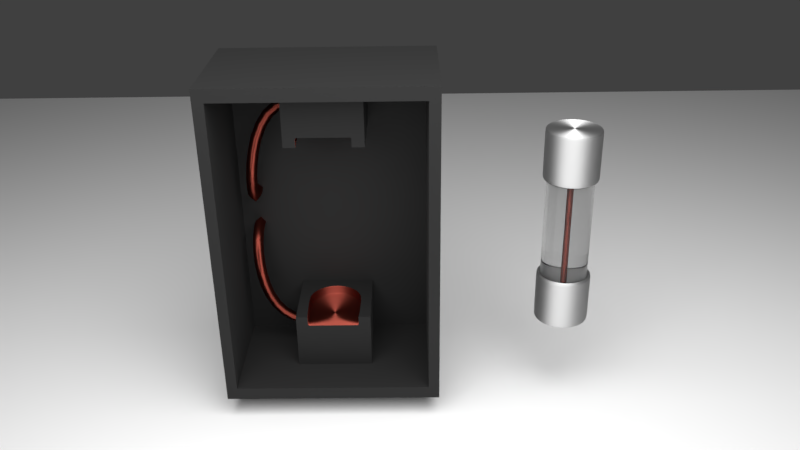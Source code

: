 # Source: fuse_box.blend  (saved by Blender 2.79.0; exported with 4.5.12 LTS)
import bpy
from mathutils import Matrix  # noqa: F401  (used for matrix-valued properties, if any)

bpy.ops.wm.read_factory_settings(use_empty=True)
scene = bpy.context.scene
scene.name = 'Scene'

# ---- collections
col_collection_1 = bpy.data.collections.new('Collection 1'); scene.collection.children.link(col_collection_1)

# ---- materials (node trees are filled in below, after node groups)
mat_metal_look = bpy.data.materials.new('metal_look')
mat_metal_look.alpha_threshold = 0.0
mat_metal_look.roughness = 0.5
mat_glass = bpy.data.materials.new('glass')
mat_glass.alpha_threshold = 0.0
mat_glass.roughness = 0.5
mat_copper = bpy.data.materials.new('copper')
mat_copper.alpha_threshold = 0.0
mat_copper.roughness = 0.5
mat_almost_black = bpy.data.materials.new('almost_black')
mat_almost_black.alpha_threshold = 0.0
mat_almost_black.roughness = 0.5
mat_cable_yellow = bpy.data.materials.new('cable_yellow')
mat_cable_yellow.alpha_threshold = 0.0
mat_cable_yellow.roughness = 0.5

# ---- material node trees
mat_metal_look.use_nodes = True; mat_metal_look.node_tree.nodes.clear()
_N = mat_metal_look.node_tree.nodes; _L = mat_metal_look.node_tree.links
n0 = _N.new('ShaderNodeOutputMaterial'); n0.name = 'Material Output'; n0.location = (300, 300)
n1 = _N.new('ShaderNodeBsdfAnisotropic'); n1.name = 'Anisotropic BSDF'; n1.location = (10, 300)
n1.distribution = 'GGX'
n1.inputs[1].default_value = 0.7483
n1.inputs[2].default_value = 0.5
_L.new(n1.outputs[0], n0.inputs[0])
n0.is_active_output = True
mat_glass.use_nodes = True; mat_glass.node_tree.nodes.clear()
_N = mat_glass.node_tree.nodes; _L = mat_glass.node_tree.links
n0 = _N.new('ShaderNodeOutputMaterial'); n0.name = 'Material Output'; n0.location = (300, 300)
n1 = _N.new('ShaderNodeBsdfGlass'); n1.name = 'Glass BSDF'; n1.location = (10, 300)
n1.distribution = 'BECKMANN'
n1.inputs[0].default_value = (0.8, 0.8, 0.8, 1.0)
n1.inputs[2].default_value = 1.45
_L.new(n1.outputs[0], n0.inputs[0])
n0.is_active_output = True
mat_copper.use_nodes = True; mat_copper.node_tree.nodes.clear()
_N = mat_copper.node_tree.nodes; _L = mat_copper.node_tree.links
n0 = _N.new('ShaderNodeOutputMaterial'); n0.name = 'Material Output'; n0.location = (300, 300)
n1 = _N.new('ShaderNodeBsdfAnisotropic'); n1.name = 'Anisotropic BSDF'; n1.location = (10, 300)
n1.distribution = 'GGX'
n1.inputs[0].default_value = (0.3844, 0.07722, 0.05408, 1.0)
n1.inputs[1].default_value = 0.6074
n1.inputs[2].default_value = 0.5
_L.new(n1.outputs[0], n0.inputs[0])
n0.is_active_output = True
mat_almost_black.use_nodes = True; mat_almost_black.node_tree.nodes.clear()
_N = mat_almost_black.node_tree.nodes; _L = mat_almost_black.node_tree.links
n0 = _N.new('ShaderNodeOutputMaterial'); n0.name = 'Material Output'; n0.location = (300, 300)
n1 = _N.new('ShaderNodeBsdfAnisotropic'); n1.name = 'Anisotropic BSDF'; n1.location = (10, 300)
n1.distribution = 'GGX'
n1.inputs[0].default_value = (0.05497, 0.05497, 0.05497, 1.0)
n1.inputs[1].default_value = 0.7943
_L.new(n1.outputs[0], n0.inputs[0])
n0.is_active_output = True
mat_cable_yellow.use_nodes = True; mat_cable_yellow.node_tree.nodes.clear()
_N = mat_cable_yellow.node_tree.nodes; _L = mat_cable_yellow.node_tree.links
n0 = _N.new('ShaderNodeOutputMaterial'); n0.name = 'Material Output'; n0.location = (300, 300)
n1 = _N.new('ShaderNodeBsdfAnisotropic'); n1.name = 'Anisotropic BSDF'; n1.location = (10, 300)
n1.distribution = 'GGX'
n1.inputs[0].default_value = (0.7003, 0.7484, 0.1579, 1.0)
n1.inputs[1].default_value = 0.8372
n1.inputs[2].default_value = 0.5
_L.new(n1.outputs[0], n0.inputs[0])
n0.is_active_output = True

# ---- world
world_world = bpy.data.worlds.new('World'); scene.world = world_world
world_world.color = (0.05088, 0.05088, 0.05088)
world_world.use_sun_shadow = False
world_world.sun_shadow_jitter_overblur = 0.0
world_world.cycles.sampling_method = 'MANUAL'

# ---- cameras
cam_camera_001 = bpy.data.cameras.new('Camera.001')
cam_camera_001.clip_end = 100.0
cam_camera_001.lens = 35.0
cam_camera_001.sensor_width = 32.0
cam_camera_001.sensor_height = 18.0
cam_camera_001.display_size = 2.0
cam_camera_001.dof.focus_distance = 0.0

# ---- lights
light_area = bpy.data.lights.new('Area', 'AREA')
light_area.transmission_factor = 0.0
light_area.energy = 3927.0
light_area.shadow_buffer_clip_start = 0.5
light_area.shadow_soft_size = 10.0
light_area.shadow_maximum_resolution = 0.006
light_area.use_absolute_resolution = True
light_area.size = 10.0
light_area.size_y = 0.1

# ---- meshes
me_cylinder_000 = bpy.data.meshes.new('Cylinder.000')
me_cylinder_000.from_pydata([(6.932e-08, 0.4445, 0.0), (6.932e-08, 0.4445, 0.9594), (0.1701, 0.4107, 0.0), (0.1701, 0.4107, 0.9594), (0.3143, 0.3143, 0.0), (0.3143, 0.3143, 0.9594), (0.4107, 0.1701, 0.0), (0.4107, 0.1701, 0.9594), (0.4445, -3.185e-08, 0.0), (0.4445, -3.185e-08, 0.9594), (0.4107, -0.1701, 0.0), (0.4107, -0.1701, 0.9594), (0.3143, -0.3143, 0.0), (0.3143, -0.3143, 0.9594), (0.1701, -0.4107, 0.0), (0.1701, -0.4107, 0.9594), (1.364e-07, -0.4445, 0.0), (1.364e-07, -0.4445, 0.9594), (-0.1701, -0.4107, 0.0), (-0.1701, -0.4107, 0.9594), (-0.3143, -0.3143, 0.0), (-0.3143, -0.3143, 0.9594), (-0.4107, -0.1701, 0.0), (-0.4107, -0.1701, 0.9594), (-0.4445, -7.114e-09, 0.0), (-0.4445, -7.114e-09, 0.9594), (-0.4107, 0.1701, 0.0), (-0.4107, 0.1701, 0.9594), (-0.3143, 0.3143, 0.0), (-0.3143, 0.3143, 0.9594), (-0.1701, 0.4107, 0.0), (-0.1701, 0.4107, 0.9594), (6.262e-08, 0.5147, 0.9594), (0.197, 0.4755, 0.9594), (0.364, 0.364, 0.9594), (0.4755, 0.197, 0.9594), (0.5147, -3.335e-08, 0.9594), (0.4755, -0.197, 0.9594), (0.364, -0.364, 0.9594), (0.197, -0.4755, 0.9594), (1.403e-07, -0.5147, 0.9594), (-0.197, -0.4755, 0.9594), (-0.364, -0.364, 0.9594), (-0.4755, -0.197, 0.9594), (-0.5147, -4.709e-09, 0.9594), (-0.4755, 0.197, 0.9594), (-0.364, 0.364, 0.9594), (-0.197, 0.4755, 0.9594), (-8.627e-09, 0.4562, 1.893), (0.1746, 0.4215, 1.893), (0.3226, 0.3226, 1.893), (0.4215, 0.1746, 1.893), (0.4562, -3.335e-08, 1.893), (0.4215, -0.1746, 1.893), (0.3226, -0.3226, 1.893), (0.1746, -0.4215, 1.893), (7.087e-08, -0.4562, 1.893), (-0.1746, -0.4215, 1.893), (-0.3226, -0.3226, 1.893), (-0.4215, -0.1746, 1.893), (-0.4562, -3.376e-09, 1.893), (-0.4215, 0.1746, 1.893), (-0.3226, 0.3226, 1.893), (-0.1746, 0.4215, 1.893), (0.197, 0.4755, 1.893), (-5.96e-09, 0.5147, 1.893), (0.364, 0.364, 1.893), (0.4755, 0.197, 1.893), (0.5147, -3.335e-08, 1.893), (0.4755, -0.197, 1.893), (0.364, -0.364, 1.893), (0.197, -0.4755, 1.893), (7.176e-08, -0.5147, 1.893), (-0.197, -0.4755, 1.893), (-0.364, -0.364, 1.893), (-0.4755, -0.197, 1.893), (-0.5147, -4.709e-09, 1.893), (-0.4755, 0.197, 1.893), (-0.364, 0.364, 1.893), (-0.197, 0.4755, 1.893), (0.5147, -3.335e-08, 1.828), (0.4755, -0.197, 1.828), (-0.5147, -4.709e-09, 1.828), (-0.4755, 0.197, 1.828), (0.364, -0.364, 1.828), (-0.364, 0.364, 1.828), (0.197, -0.4755, 1.828), (-0.197, 0.4755, 1.828), (7.65e-08, -0.5147, 1.828), (-1.216e-09, 0.5147, 1.828), (0.197, 0.4755, 1.828), (-0.197, -0.4755, 1.828), (0.364, 0.364, 1.828), (-0.364, -0.364, 1.828), (0.4755, 0.197, 1.828), (-0.4755, -0.197, 1.828), (0.4755, -0.197, 1.011), (-0.4755, 0.197, 1.011), (0.364, -0.364, 1.011), (-0.364, 0.364, 1.011), (0.197, -0.4755, 1.011), (-0.197, 0.4755, 1.011), (1.365e-07, -0.5147, 1.011), (0.197, 0.4755, 1.011), (-0.197, -0.4755, 1.011), (0.364, 0.364, 1.011), (-0.364, -0.364, 1.011), (0.4755, 0.197, 1.011), (-0.4755, -0.197, 1.011), (0.5147, -3.335e-08, 1.011), (-0.5147, -4.709e-09, 1.011), (5.882e-08, 0.5147, 1.011), (6.932e-08, 0.4445, 0.9061), (0.1701, 0.4107, 0.9061), (0.3143, 0.3143, 0.9061), (0.4107, 0.1701, 0.9061), (0.4445, -3.185e-08, 0.9061), (0.4107, -0.1701, 0.9061), (0.3143, -0.3143, 0.9061), (0.1701, -0.4107, 0.9061), (1.364e-07, -0.4445, 0.9061), (-0.1701, -0.4107, 0.9061), (-0.3143, -0.3143, 0.9061), (-0.4107, -0.1701, 0.9061), (-0.4445, -7.114e-09, 0.9061), (-0.4107, 0.1701, 0.9061), (-0.3143, 0.3143, 0.9061), (-0.1701, 0.4107, 0.9061), (0.06493, 0.03166, -1.171), (0.03385, 0.04454, -1.171), (0.03385, 0.04454, -1.2), (0.03385, 0.04454, 0.9798), (0.06493, 0.03166, -1.2), (0.06493, 0.03166, 0.9798), (0.0778, 0.0005803, -1.2), (0.0778, 0.0005803, 0.9798), (0.06493, -0.0305, -1.2), (0.06493, -0.0305, 0.9798), (0.03385, -0.04338, -1.2), (0.03385, -0.04338, 0.9798), (0.002765, -0.0305, -1.2), (0.002765, -0.0305, 0.9798), (-0.01011, 0.0005803, -1.2), (-0.01011, 0.0005803, 0.9798), (0.002765, 0.03166, -1.2), (0.002765, 0.03166, 0.9798), (0.0778, 0.0005803, -1.171), (0.06493, -0.0305, -1.171), (0.03385, -0.04338, -1.171), (0.002765, -0.0305, -1.171), (-0.01011, 0.0005803, -1.171), (0.002765, 0.03166, -1.171)], [], [(112, 1, 3, 113), (113, 3, 5, 114), (114, 5, 7, 115), (115, 7, 9, 116), (116, 9, 11, 117), (117, 11, 13, 118), (118, 13, 15, 119), (119, 15, 17, 120), (120, 17, 19, 121), (121, 19, 21, 122), (122, 21, 23, 123), (123, 23, 25, 124), (124, 25, 27, 125), (125, 27, 29, 126), (7, 5, 34, 35), (126, 29, 31, 127), (127, 31, 1, 112), (81, 80, 68, 69), (17, 15, 39, 40), (3, 1, 32, 33), (27, 25, 44, 45), (13, 11, 37, 38), (23, 21, 42, 43), (1, 31, 47, 32), (9, 7, 35, 36), (19, 17, 40, 41), (29, 27, 45, 46), (5, 3, 33, 34), (15, 13, 38, 39), (25, 23, 43, 44), (11, 9, 36, 37), (21, 19, 41, 42), (31, 29, 46, 47), (49, 48, 63, 62, 61, 60, 59, 58, 57, 56, 55, 54, 53, 52, 51, 50), (83, 82, 76, 77), (84, 81, 69, 70), (85, 83, 77, 78), (86, 84, 70, 71), (87, 85, 78, 79), (88, 86, 71, 72), (90, 89, 65, 64), (89, 87, 79, 65), (91, 88, 72, 73), (92, 90, 64, 66), (93, 91, 73, 74), (94, 92, 66, 67), (95, 93, 74, 75), (80, 94, 67, 68), (82, 95, 75, 76), (48, 49, 64, 65), (49, 50, 66, 64), (50, 51, 67, 66), (51, 52, 68, 67), (52, 53, 69, 68), (53, 54, 70, 69), (54, 55, 71, 70), (55, 56, 72, 71), (56, 57, 73, 72), (57, 58, 74, 73), (58, 59, 75, 74), (59, 60, 76, 75), (60, 61, 77, 76), (61, 62, 78, 77), (62, 63, 79, 78), (63, 48, 65, 79), (110, 108, 95, 82), (109, 107, 94, 80), (108, 106, 93, 95), (107, 105, 92, 94), (106, 104, 91, 93), (105, 103, 90, 92), (104, 102, 88, 91), (111, 101, 87, 89), (103, 111, 89, 90), (102, 100, 86, 88), (101, 99, 85, 87), (100, 98, 84, 86), (99, 97, 83, 85), (98, 96, 81, 84), (97, 110, 82, 83), (96, 109, 80, 81), (37, 36, 109, 96), (45, 44, 110, 97), (38, 37, 96, 98), (46, 45, 97, 99), (39, 38, 98, 100), (47, 46, 99, 101), (40, 39, 100, 102), (33, 32, 111, 103), (32, 47, 101, 111), (41, 40, 102, 104), (34, 33, 103, 105), (42, 41, 104, 106), (35, 34, 105, 107), (43, 42, 106, 108), (36, 35, 107, 109), (44, 43, 108, 110), (30, 127, 112, 0), (28, 126, 127, 30), (26, 125, 126, 28), (24, 124, 125, 26), (22, 123, 124, 24), (20, 122, 123, 22), (18, 121, 122, 20), (16, 120, 121, 18), (14, 119, 120, 16), (12, 118, 119, 14), (10, 117, 118, 12), (8, 116, 117, 10), (6, 115, 116, 8), (4, 114, 115, 6), (2, 113, 114, 4), (0, 112, 113, 2), (132, 128, 146, 134), (129, 131, 133, 128), (134, 146, 147, 136), (128, 133, 135, 146), (136, 147, 148, 138), (146, 135, 137, 147), (138, 148, 149, 140), (147, 137, 139, 148), (140, 149, 150, 142), (148, 139, 141, 149), (142, 150, 151, 144), (149, 141, 143, 150), (133, 131, 145, 143, 141, 139, 137, 135), (144, 151, 129, 130), (150, 143, 145, 151), (130, 129, 128, 132), (151, 145, 131, 129), (130, 132, 134, 136, 138, 140, 142, 144)])
me_cylinder_000.polygons.foreach_set('use_smooth', [1, 1, 1, 1, 1, 1, 1, 1, 1, 1, 1, 1, 1, 1, 1, 1, 1, 1, 1, 1, 1, 1, 1, 1, 1, 1, 1, 1, 1, 1, 1, 1, 1, 1, 1, 1, 1, 1, 1, 1, 1, 1, 1, 1, 1, 1, 1, 1, 1, 1, 1, 1, 1, 1, 1, 1, 1, 1, 1, 1, 1, 1, 1, 1, 1, 1, 1, 1, 1, 1, 1, 1, 1, 1, 1, 1, 1, 1, 1, 1, 1, 1, 1, 1, 1, 1, 1, 1, 1, 1, 1, 1, 1, 1, 1, 1, 1, 1, 1, 1, 1, 1, 1, 1, 1, 1, 1, 1, 1, 1, 1, 1, 1, 0, 0, 0, 0, 0, 0, 0, 0, 0, 0, 0, 0, 0, 0, 0, 0, 0, 0])
me_cylinder_000.polygons.foreach_set('material_index', [1, 1, 1, 1, 1, 1, 1, 1, 1, 1, 1, 1, 1, 1, 0, 1, 1, 0, 0, 0, 0, 0, 0, 0, 0, 0, 0, 0, 0, 0, 0, 0, 0, 0, 0, 0, 0, 0, 0, 0, 0, 0, 0, 0, 0, 0, 0, 0, 0, 0, 0, 0, 0, 0, 0, 0, 0, 0, 0, 0, 0, 0, 0, 0, 0, 0, 0, 0, 0, 0, 0, 0, 0, 0, 0, 0, 0, 0, 0, 0, 0, 0, 0, 0, 0, 0, 0, 0, 0, 0, 0, 0, 0, 0, 0, 0, 0, 1, 1, 1, 1, 1, 1, 1, 1, 1, 1, 1, 1, 1, 1, 1, 1, 2, 2, 2, 2, 2, 2, 2, 2, 2, 2, 2, 2, 2, 2, 2, 2, 2, 2])
me_cylinder_000.materials.append(mat_metal_look)
me_cylinder_000.materials.append(mat_glass)
me_cylinder_000.materials.append(mat_copper)
me_cylinder_000.use_remesh_preserve_volume = False
me_cylinder_000.use_remesh_preserve_attributes = False
me_cylinder_000.use_mirror_vertex_groups = False
me_cylinder_000.update()
me_cube_001 = bpy.data.meshes.new('Cube.001')
me_cube_001.from_pydata([(-1.0, -0.8145, 0.0), (-1.0, -0.8145, 2.058), (-1.0, 0.8145, 0.0), (-1.0, 0.8145, 2.058), (1.0, -0.7333, 0.0004788), (1.0, -0.7333, 1.896), (1.0, 0.7333, 0.0004788), (1.0, 0.7333, 1.896), (1.0, 0.8145, 2.058), (1.0, 0.8145, 0.0), (1.0, -0.8145, 0.0), (1.0, -0.8145, 2.058), (-0.7709, 0.7333, 1.896), (-0.7709, 0.7333, 0.0), (-0.7709, -0.7333, 0.0), (-0.7709, -0.7333, 1.896), (-0.5779, 0.03988, -1.269), (0.1233, -0.0005348, -1.291), (-0.516, 0.1146, -1.269), (-0.4017, 0.1717, -1.269), (-0.2524, 0.2027, -1.269), (-0.2524, -0.2037, -1.269), (0.2463, -0.2037, -1.269), (0.2463, 0.2027, -1.269), (-0.4017, -0.1728, -1.269), (-0.516, -0.1156, -1.269), (-0.5779, -0.04095, -1.269), (-0.2478, -0.1922, -1.291), (-0.3886, -0.163, -1.291), (-0.4965, -0.1091, -1.291), (-0.5548, -0.03865, -1.291), (-0.5548, 0.03758, -1.291), (-0.4965, 0.108, -1.291), (-0.3886, 0.1619, -1.291), (-0.2478, 0.1911, -1.291), (0.2417, 0.1911, -1.291), (0.2417, -0.1922, -1.291), (-0.2512, -0.2008, -1.286), (-0.3984, -0.1703, -1.286), (-0.5111, -0.114, -1.286), (-0.5721, -0.04038, -1.286), (-0.5721, 0.03931, -1.286), (-0.5111, 0.1129, -1.286), (-0.3984, 0.1693, -1.286), (-0.2512, 0.1998, -1.286), (0.2451, 0.1998, -1.286), (0.2451, -0.2008, -1.286), (-0.5859, -0.0005349, -1.269), (-0.08728, -0.2077, -1.269), (-0.1527, -0.1385, -1.291), (-0.2541, -0.1175, -1.291), (-0.3317, -0.07868, -1.291), (-0.3737, -0.02798, -1.291), (-0.3737, 0.02691, -1.291), (-0.3317, 0.07761, -1.291), (-0.2541, 0.1164, -1.291), (-0.1527, 0.1374, -1.291), (0.2098, 0.1374, -1.291), (0.2098, -0.1385, -1.291), (-0.08727, -0.196, -1.291), (-0.3211, -0.1811, -1.291), (-0.4479, -0.1387, -1.291), (-0.5326, -0.07532, -1.291), (-0.5624, -0.0005349, -1.291), (-0.5326, 0.07425, -1.291), (-0.4479, 0.1377, -1.291), (-0.3211, 0.18, -1.291), (-0.08728, 0.1949, -1.291), (-0.5544, 0.07876, -1.269), (-0.4646, 0.146, -1.269), (-0.3301, 0.1909, -1.269), (-0.08728, 0.2067, -1.269), (-0.3301, -0.192, -1.269), (-0.4646, -0.1471, -1.269), (-0.5544, -0.07983, -1.269), (-0.5779, -0.04095, -1.183), (-0.516, -0.1156, -1.183), (-0.4017, -0.1728, -1.183), (0.2463, 0.2027, -1.183), (0.2463, -0.2037, -1.183), (-0.2524, -0.2037, -1.183), (-0.2524, 0.2027, -1.183), (-0.4017, 0.1717, -1.183), (-0.516, 0.1146, -1.183), (-0.5779, 0.03988, -1.183), (-0.02643, -0.1674, -1.291), (-0.2665, -0.1547, -1.291), (-0.3748, -0.1186, -1.291), (-0.4472, -0.06441, -1.291), (-0.4726, -0.0005349, -1.291), (-0.4472, 0.06334, -1.291), (-0.3748, 0.1175, -1.291), (-0.2665, 0.1537, -1.291), (-0.02643, 0.1664, -1.291), (-0.3279, -0.1892, -1.286), (-0.08728, -0.2048, -1.286), (-0.4604, -0.145, -1.286), (-0.549, -0.0787, -1.286), (-0.58, -0.0005349, -1.286), (-0.549, 0.07763, -1.286), (-0.4604, 0.1439, -1.286), (-0.3279, 0.1882, -1.286), (-0.08728, 0.2037, -1.286), (-0.5859, -0.0005349, -1.183), (-0.5544, 0.07876, -1.183), (-0.4646, 0.146, -1.183), (-0.3301, 0.1909, -1.183), (-0.08728, 0.2067, -1.183), (-0.08728, -0.2077, -1.183), (-0.3301, -0.192, -1.183), (-0.4646, -0.1471, -1.183), (-0.5544, -0.07983, -1.183), (0.3693, 0.07876, -1.183), (-0.7829, -0.2893, -1.957), (-0.7829, -0.2893, -1.168), (-0.7829, 0.2893, -1.957), (-0.7829, 0.2893, -1.168), (0.3745, -0.2893, -1.957), (0.3745, -0.2893, -1.168), (0.3745, 0.2893, -1.957), (0.3745, 0.2893, -1.168), (0.3745, 0.01177, -1.291), (0.3745, -0.01284, -1.291), (0.3745, 0.03734, -1.291), (0.3745, -0.03841, -1.291), (0.3745, -0.0672, -1.291), (0.3745, 0.1968, -1.183), (0.3745, 0.1967, -1.168), (0.3745, 0.1974, -1.269), (0.3745, 0.1951, -1.286), (0.3745, 0.1866, -1.291), (0.3745, 0.1475, -1.291), (0.3745, 0.07876, -1.185), (0.3745, 0.06613, -1.291), (0.3745, 0.07794, -1.183), (0.3745, -0.1963, -1.286), (0.3745, -0.1992, -1.269), (0.3745, -0.1877, -1.291), (0.3745, -0.1485, -1.291), (0.2463, -0.2037, -1.168), (0.3745, -0.1992, -1.183), (0.3745, -0.1992, -1.168), (0.2463, 0.2027, -1.168), (-0.2524, 0.2027, -1.168), (-0.08728, 0.2067, -1.168), (-0.08728, -0.2077, -1.168), (-0.2524, -0.2037, -1.168), (-0.3301, 0.1909, -1.168), (-0.4017, 0.1717, -1.168), (-0.3301, -0.192, -1.168), (-0.4017, -0.1728, -1.168), (-0.4646, 0.146, -1.168), (-0.516, 0.1146, -1.168), (-0.4646, -0.1471, -1.168), (-0.516, -0.1156, -1.168), (-0.5779, -0.04095, -1.168), (-0.5544, -0.07983, -1.168), (-0.5859, -0.0005349, -1.168), (-0.5544, 0.07876, -1.168), (-0.5779, 0.03988, -1.168), (-0.3097, -0.2781, 1.618), (-0.3945, -0.2693, 1.554), (-0.3155, -0.2657, 1.483), (-0.2308, -0.2744, 1.548), (-0.3098, -0.3806, 1.559), (-0.3945, -0.3633, 1.5), (-0.3154, -0.3403, 1.44), (-0.2307, -0.3576, 1.5), (-0.2855, -0.4605, 1.449), (-0.3719, -0.4365, 1.398), (-0.2965, -0.4003, 1.356), (-0.21, -0.4242, 1.407), (-0.248, -0.5195, 1.304), (-0.337, -0.4913, 1.263), (-0.2654, -0.4484, 1.237), (-0.1764, -0.4766, 1.278), (-0.2077, -0.5615, 1.137), (-0.2988, -0.5308, 1.106), (-0.2297, -0.4851, 1.09), (-0.1385, -0.5158, 1.121), (-0.1735, -0.5903, 0.9582), (-0.2664, -0.558, 0.9368), (-0.1983, -0.5114, 0.9269), (-0.1053, -0.5437, 0.9483), (-0.1542, -0.6088, 0.7781), (-0.2481, -0.5753, 0.7678), (-0.1801, -0.5286, 0.7591), (-0.08615, -0.5621, 0.7693), (-0.1587, -0.6196, 0.6064), (-0.252, -0.5851, 0.6103), (-0.1842, -0.5387, 0.5977), (-0.09087, -0.5731, 0.5938), (-0.1962, -0.625, 0.4534), (-0.284, -0.5898, 0.4771), (-0.2191, -0.5437, 0.454), (-0.1313, -0.5789, 0.4304), (-0.2759, -0.6275, 0.3302), (-0.3465, -0.5917, 0.3784), (-0.2936, -0.546, 0.3383), (-0.223, -0.5818, 0.2901), (-0.4059, -0.6292, 0.2484), (-0.4446, -0.5928, 0.3163), (-0.4173, -0.5476, 0.2602), (-0.3786, -0.584, 0.1923), (-0.5932, -0.6324, 0.2183), (-0.5985, -0.5955, 0.2925), (-0.601, -0.5508, 0.2309), (-0.5957, -0.5878, 0.1567), (-0.8468, -0.6395, 0.2495), (-0.8285, -0.6018, 0.3213), (-0.8536, -0.5578, 0.262), (-0.872, -0.5955, 0.1902)], [], [(0, 1, 3, 2), (2, 3, 8, 9), (7, 5, 15, 12), (10, 11, 1, 0), (8, 3, 1, 11), (7, 6, 9, 8), (5, 7, 8, 11), (4, 5, 11, 10), (13, 12, 15, 14), (6, 7, 12, 13), (5, 4, 14, 15), (16, 68, 104, 84), (16, 41, 99, 68), (16, 47, 98, 41), (16, 84, 103, 47), (17, 50, 86, 49), (17, 51, 87, 50), (17, 52, 88, 51), (17, 53, 89, 52), (17, 54, 90, 53), (17, 55, 91, 54), (17, 56, 92, 55), (17, 57, 93, 56), (17, 133, 131, 57), (17, 123, 133), (17, 121, 123), (17, 122, 121), (17, 124, 122), (17, 125, 124), (17, 58, 138, 125), (17, 49, 85, 58), (18, 69, 105, 83), (18, 42, 100, 69), (18, 68, 99, 42), (18, 83, 104, 68), (19, 70, 106, 82), (19, 43, 101, 70), (19, 69, 100, 43), (19, 82, 105, 69), (20, 71, 107, 81), (20, 44, 102, 71), (20, 70, 101, 44), (20, 81, 106, 70), (21, 72, 109, 80), (21, 37, 94, 72), (21, 48, 95, 37), (21, 80, 108, 48), (22, 48, 108, 79), (22, 46, 95, 48), (22, 136, 135, 46), (22, 79, 140, 136), (23, 128, 126, 78), (23, 45, 129, 128), (23, 71, 102, 45), (23, 78, 107, 71), (24, 73, 110, 77), (24, 38, 96, 73), (24, 72, 94, 38), (24, 77, 109, 72), (25, 74, 111, 76), (25, 39, 97, 74), (25, 73, 96, 39), (25, 76, 110, 73), (26, 47, 103, 75), (26, 40, 98, 47), (26, 74, 97, 40), (26, 75, 111, 74), (27, 59, 85, 49), (27, 37, 95, 59), (27, 60, 94, 37), (27, 49, 86, 60), (28, 60, 86, 50), (28, 38, 94, 60), (28, 61, 96, 38), (28, 50, 87, 61), (29, 61, 87, 51), (29, 39, 96, 61), (29, 62, 97, 39), (29, 51, 88, 62), (30, 62, 88, 52), (30, 40, 97, 62), (30, 63, 98, 40), (30, 52, 89, 63), (31, 63, 89, 53), (31, 41, 98, 63), (31, 64, 99, 41), (31, 53, 90, 64), (32, 64, 90, 54), (32, 42, 99, 64), (32, 65, 100, 42), (32, 54, 91, 65), (33, 65, 91, 55), (33, 43, 100, 65), (33, 66, 101, 43), (33, 55, 92, 66), (34, 66, 92, 56), (34, 44, 101, 66), (34, 67, 102, 44), (34, 56, 93, 67), (35, 67, 93, 57), (35, 45, 102, 67), (35, 130, 129, 45), (35, 57, 131, 130), (36, 137, 138, 58), (36, 46, 135, 137), (36, 59, 95, 46), (36, 58, 85, 59), (113, 114, 116, 115), (115, 116, 120, 119), (119, 120, 127, 126, 128, 129, 130, 131, 133, 123, 121, 122, 124, 125, 138, 137, 135, 136, 140, 141, 118, 117), (117, 118, 114, 113), (115, 119, 117, 113), (120, 116, 114, 118, 141, 139, 145, 146, 149, 150, 153, 154, 156, 155, 157, 159, 158, 152, 151, 148, 147, 143, 144, 142, 127), (156, 111, 75, 155), (142, 78, 126, 127), (155, 75, 103, 157), (153, 110, 76, 154), (158, 104, 83, 152), (152, 83, 105, 151), (145, 108, 80, 146), (146, 80, 109, 149), (140, 79, 139, 141), (150, 77, 110, 153), (151, 105, 82, 148), (147, 106, 81, 143), (159, 84, 104, 158), (149, 109, 77, 150), (154, 76, 111, 156), (134, 112, 132), (157, 103, 84, 159), (148, 82, 106, 147), (139, 79, 108, 145), (144, 107, 78, 142), (143, 81, 107, 144), (160, 164, 167, 163), (161, 165, 164, 160), (162, 166, 165, 161), (163, 167, 166, 162), (164, 168, 171, 167), (165, 169, 168, 164), (166, 170, 169, 165), (167, 171, 170, 166), (168, 172, 175, 171), (169, 173, 172, 168), (170, 174, 173, 169), (171, 175, 174, 170), (172, 176, 179, 175), (173, 177, 176, 172), (174, 178, 177, 173), (175, 179, 178, 174), (176, 180, 183, 179), (177, 181, 180, 176), (178, 182, 181, 177), (179, 183, 182, 178), (180, 184, 187, 183), (181, 185, 184, 180), (182, 186, 185, 181), (183, 187, 186, 182), (184, 188, 191, 187), (185, 189, 188, 184), (186, 190, 189, 185), (187, 191, 190, 186), (188, 192, 195, 191), (189, 193, 192, 188), (190, 194, 193, 189), (191, 195, 194, 190), (192, 196, 199, 195), (193, 197, 196, 192), (194, 198, 197, 193), (195, 199, 198, 194), (196, 200, 203, 199), (197, 201, 200, 196), (198, 202, 201, 197), (199, 203, 202, 198), (200, 204, 207, 203), (201, 205, 204, 200), (202, 206, 205, 201), (203, 207, 206, 202), (204, 208, 211, 207), (205, 209, 208, 204), (206, 210, 209, 205), (207, 211, 210, 206)])
me_cube_001.polygons.foreach_set('use_smooth', [0, 0, 0, 0, 0, 0, 0, 0, 0, 0, 0, 1, 1, 1, 1, 1, 1, 1, 1, 1, 1, 1, 1, 1, 1, 1, 1, 1, 1, 1, 1, 1, 1, 1, 1, 1, 1, 1, 1, 1, 1, 1, 1, 1, 1, 1, 1, 1, 1, 1, 1, 1, 1, 1, 1, 1, 1, 1, 1, 1, 1, 1, 1, 1, 1, 1, 1, 1, 1, 1, 1, 1, 1, 1, 1, 1, 1, 1, 1, 1, 1, 1, 1, 1, 1, 1, 1, 1, 1, 1, 1, 1, 1, 1, 1, 1, 1, 1, 1, 1, 1, 1, 1, 1, 1, 1, 1, 0, 0, 0, 0, 0, 0, 1, 1, 1, 1, 1, 1, 1, 1, 1, 1, 1, 1, 1, 1, 1, 1, 1, 1, 1, 1, 1, 1, 1, 1, 1, 1, 1, 1, 1, 1, 1, 1, 1, 1, 1, 1, 1, 1, 1, 1, 1, 1, 1, 1, 1, 1, 1, 1, 1, 1, 1, 1, 1, 1, 1, 1, 1, 1, 1, 1, 1, 1, 1, 1, 1, 1, 1, 1, 1])
me_cube_001.polygons.foreach_set('material_index', [0, 0, 0, 0, 0, 0, 0, 0, 0, 0, 0, 1, 1, 1, 1, 1, 1, 1, 1, 1, 1, 1, 1, 1, 1, 1, 1, 1, 1, 1, 1, 1, 1, 1, 1, 1, 1, 1, 1, 1, 1, 1, 1, 1, 1, 1, 1, 1, 1, 1, 1, 1, 1, 1, 1, 1, 1, 1, 1, 1, 1, 1, 1, 1, 1, 1, 1, 1, 1, 1, 1, 1, 1, 1, 1, 1, 1, 1, 1, 1, 1, 1, 1, 1, 1, 1, 1, 1, 1, 1, 1, 1, 1, 1, 1, 1, 1, 1, 1, 1, 1, 1, 1, 1, 1, 1, 1, 0, 0, 0, 0, 0, 0, 1, 1, 1, 1, 1, 1, 1, 1, 1, 1, 1, 1, 1, 1, 1, 0, 1, 1, 1, 1, 1, 1, 1, 1, 1, 1, 1, 1, 1, 1, 1, 1, 1, 1, 1, 1, 1, 1, 1, 1, 1, 1, 1, 1, 1, 1, 1, 1, 1, 1, 1, 1, 1, 1, 1, 1, 1, 1, 1, 1, 1, 1, 1, 1, 1, 1, 1, 1, 1])
me_cube_001.materials.append(mat_almost_black)
me_cube_001.materials.append(mat_copper)
me_cube_001.materials.append(mat_cable_yellow)
me_cube_001.use_remesh_preserve_volume = False
me_cube_001.use_remesh_preserve_attributes = False
me_cube_001.use_mirror_vertex_groups = False
me_cube_001.update()
me_plane_001 = bpy.data.meshes.new('Plane.001')
me_plane_001.from_pydata([(-1.0, -1.0, 0.0), (1.0, -1.0, 0.0), (-1.0, 1.0, 0.0), (1.0, 1.0, 0.0)], [], [(0, 1, 3, 2)])
me_plane_001.use_remesh_preserve_volume = False
me_plane_001.use_remesh_preserve_attributes = False
me_plane_001.use_mirror_vertex_groups = False
me_plane_001.update()

# ---- objects
ob_cylinder_001 = bpy.data.objects.new('Cylinder.001', me_cylinder_000)
ob_cube = bpy.data.objects.new('Cube', me_cube_001)
ob_plane = bpy.data.objects.new('Plane', me_plane_001)
ob_area = bpy.data.objects.new('Area', light_area)
ob_camera = bpy.data.objects.new('Camera', cam_camera_001)

# ---- transforms, parenting, visibility, modifiers, constraints
ob_cylinder_001.location = (0.1378, 4.338, 1.43)
ob_cylinder_001.lineart.crease_threshold = 0.0
_m = ob_cylinder_001.modifiers.new('Mirror', 'MIRROR')
_m.use_axis = (False, False, True)
_m.use_clip = True
_m.use_mirror_merge = False
_m = ob_cylinder_001.modifiers.new('Subsurf', 'SUBSURF')
_m.uv_smooth = 'PRESERVE_CORNERS'
_m.quality = 2
_m.show_only_control_edges = False
ob_cube.location = (0.0, 0.0, 1.428)
ob_cube.scale = (1.218, 2.437, 1.466)
ob_cube.lineart.crease_threshold = 0.0
_m = ob_cube.modifiers.new('Mirror', 'MIRROR')
_m.use_axis = (False, False, True)
_m.use_clip = True
_m.use_mirror_merge = False
ob_plane.location = (0.0, 0.0, -1.978)
ob_plane.scale = (18.23, 18.23, 18.23)
ob_plane.lineart.crease_threshold = 0.0
ob_area.location = (6.88, 1.62, 10.52)
ob_area.rotation_euler = (-0.0, -2.592, -0.0)
ob_area.scale = (-1.687, -1.687, -1.687)
ob_area.hide_viewport = True
ob_area.lineart.crease_threshold = 0.0
ob_camera.location = (14.46, 1.44, 8.616)
ob_camera.rotation_euler = (1.109, 0.01327, 1.575)
ob_camera.lineart.crease_threshold = 0.0

# ---- collection membership
col_collection_1.objects.link(ob_cylinder_001)
col_collection_1.objects.link(ob_cube)
col_collection_1.objects.link(ob_plane)
col_collection_1.objects.link(ob_area)
col_collection_1.objects.link(ob_camera)

# ---- scene / render settings (as saved in the file)
scene.camera = ob_camera
scene.frame_start = 1; scene.frame_end = 250; scene.frame_set(1)
scene.render.engine = 'CYCLES'
scene.render.dither_intensity = 0.0
scene.cycles.use_denoising = False
scene.cycles.samples = 250
scene.cycles.sampling_pattern = 'TABULATED_SOBOL'
scene.cycles.use_adaptive_sampling = False
scene.cycles.use_light_tree = False
scene.cycles.blur_glossy = 0.0
scene.cycles.sample_clamp_indirect = 0.0
scene.view_settings.view_transform = 'Standard'
bpy.context.view_layer.update()

